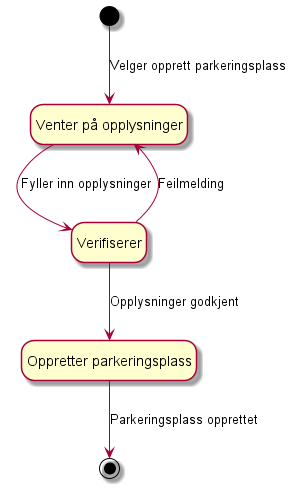

The diagram above was rendered by PlantUML. Its source (embedded in the PNG):
@startuml reservasjon
hide empty description

state "Venter på opplysninger" as s1
state "Verifiserer" as s2
state "Oppretter parkeringsplass" as s3

[*] --> s1 : Velger opprett parkeringsplass
s1 --> s2 : Fyller inn opplysninger
s2 --> s1 : Feilmelding
s2 --> s3 : Opplysninger godkjent
s3 --> [*] : Parkeringsplass opprettet

@enduml